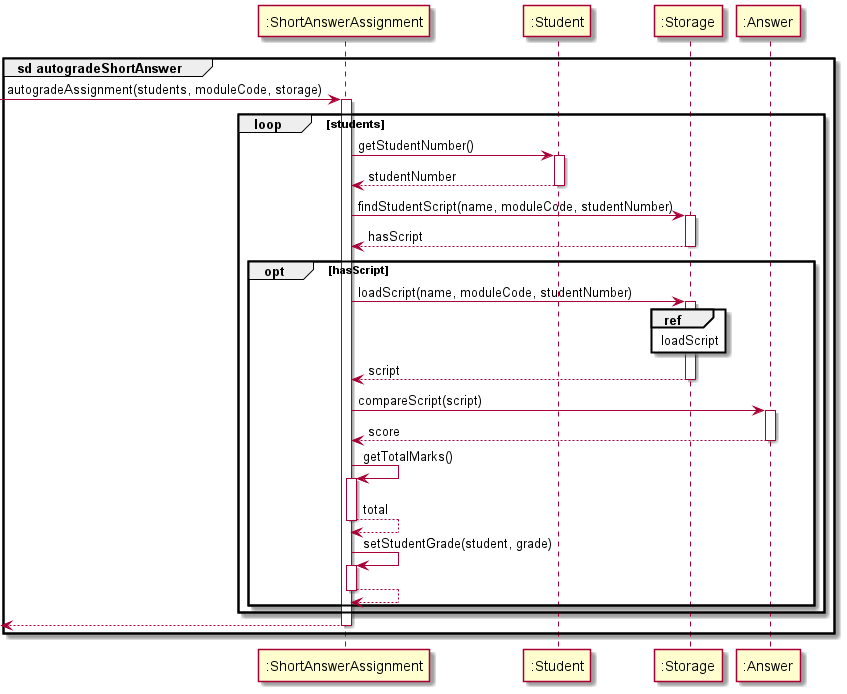

The diagram above was rendered by PlantUML. Its source (embedded in the PNG):
@startuml

group sd autogradeShortAnswer

participant ":ShortAnswerAssignment" as Assignment
participant ":Student" as Student
participant ":Storage" as Storage
participant ":Answer" as Answer

[-> Assignment : autogradeAssignment(students, moduleCode, storage)
activate Assignment

loop students

Assignment -> Student : getStudentNumber()
activate Student

Student --> Assignment : studentNumber
deactivate Student

Assignment -> Storage : findStudentScript(name, moduleCode, studentNumber)
activate Storage

Storage --> Assignment : hasScript
deactivate Storage

opt hasScript

Assignment -> Storage : loadScript(name, moduleCode, studentNumber)
activate Storage

ref over Storage: loadScript

Storage --> Assignment : script
deactivate Storage

Assignment -> Answer : compareScript(script)
activate Answer

Answer --> Assignment : score
deactivate Answer

Assignment -> Assignment : getTotalMarks()
activate Assignment

Assignment --> Assignment : total
deactivate Assignment

Assignment -> Assignment : setStudentGrade(student, grade)
activate Assignment

Assignment --> Assignment
deactivate Assignment

end

end

[<-- Assignment
deactivate Assignment

end

@enduml